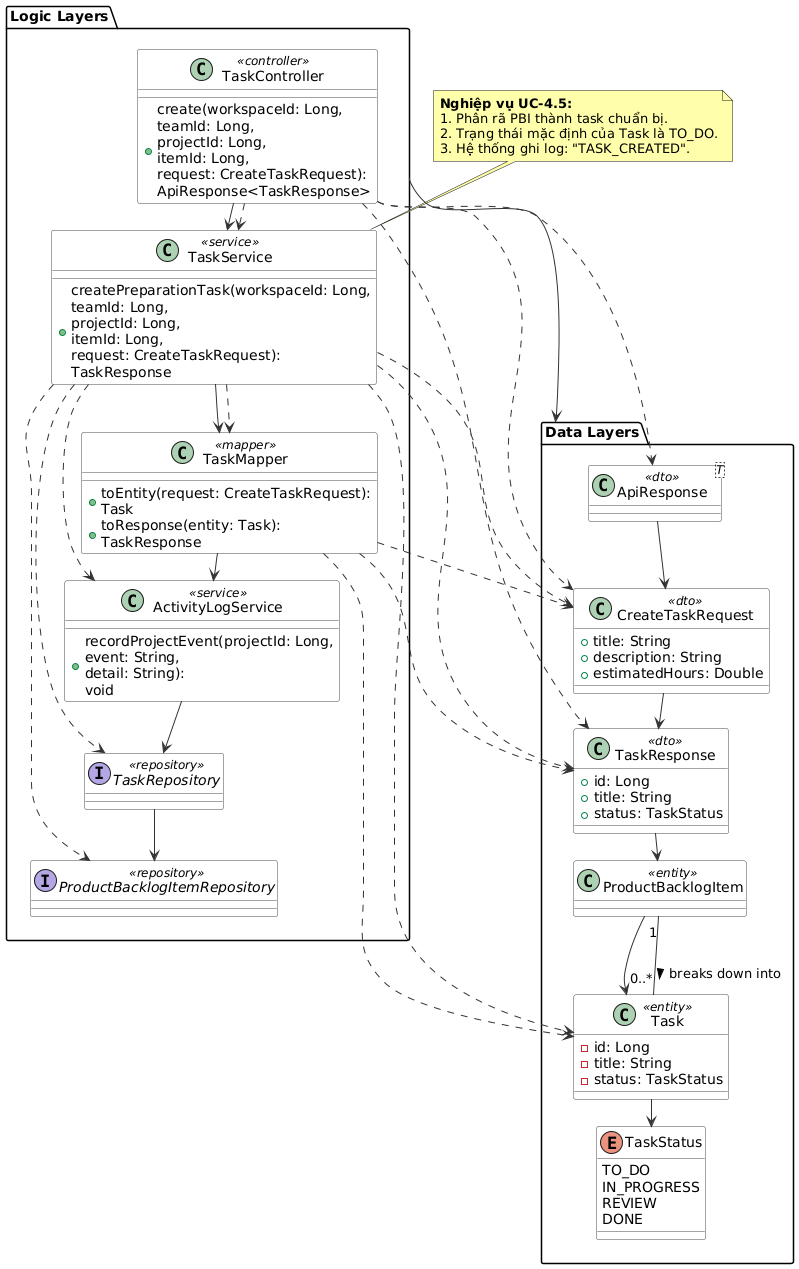

The diagram above was rendered by PlantUML. Its source (embedded in the PNG):
@startuml
skinparam ranksep 25
skinparam nodesep 15
skinparam BackgroundColor #FFFFFF
skinparam class {
    BackgroundColor white
    ArrowColor #333333
    BorderColor #444444
}

package "Logic Layers" {
    class TaskController <<controller>> {
        + create(workspaceId: Long,\nteamId: Long,\nprojectId: Long,\nitemId: Long,\nrequest: CreateTaskRequest):\nApiResponse<TaskResponse>
    }
    class TaskService <<service>> {
        + createPreparationTask(workspaceId: Long,\nteamId: Long,\nprojectId: Long,\nitemId: Long,\nrequest: CreateTaskRequest):\nTaskResponse
    }
    class TaskMapper <<mapper>> {
        + toEntity(request: CreateTaskRequest):\nTask
        + toResponse(entity: Task):\nTaskResponse
    }
    class ActivityLogService <<service>> {
        + recordProjectEvent(projectId: Long,\nevent: String,\ndetail: String):\nvoid
    }
    interface TaskRepository <<repository>>
    interface ProductBacklogItemRepository <<repository>>

    ' Ép trục dọc Logic bên trái
    TaskController -down-> TaskService
    TaskService -down-> TaskMapper
    TaskMapper -down-> ActivityLogService
    ActivityLogService -down-> TaskRepository
    TaskRepository -down-> ProductBacklogItemRepository
}

package "Data Layers" {
    class ApiResponse<T> <<dto>>
    class CreateTaskRequest <<dto>> {
        + title: String
        + description: String
        + estimatedHours: Double
    }
    class TaskResponse <<dto>> {
        + id: Long
        + title: String
        + status: TaskStatus
    }
    class ProductBacklogItem <<entity>>
    class Task <<entity>> {
        - id: Long
        - title: String
        - status: TaskStatus
    }
    enum TaskStatus {
        TO_DO
        IN_PROGRESS
        REVIEW
        DONE
    }

    ' Ép trục dọc Data bên phải
    ApiResponse -down-> CreateTaskRequest
    CreateTaskRequest -down-> TaskResponse
    TaskResponse -down-> ProductBacklogItem
    ProductBacklogItem -down-> Task
    Task -down-> TaskStatus
}

"Logic Layers" -right-> "Data Layers"

' --- DEPENDENCY ARROWS ---
TaskController ..> TaskService
TaskController ..> CreateTaskRequest
TaskController ..> TaskResponse
TaskController ..> ApiResponse

TaskService ..> TaskRepository
TaskService ..> ProductBacklogItemRepository
TaskService ..> ActivityLogService
TaskService ..> TaskMapper
TaskService ..> CreateTaskRequest
TaskService ..> TaskResponse
TaskService ..> Task

TaskMapper ..> CreateTaskRequest
TaskMapper ..> Task
TaskMapper ..> TaskResponse

' Association
ProductBacklogItem "1" -- "0..*" Task : breaks down into >

note as N5 #FFFFAA
<b>Nghiệp vụ UC-4.5:</b>
1. Phân rã PBI thành task chuẩn bị.
2. Trạng thái mặc định của Task là TO_DO.
3. Hệ thống ghi log: "TASK_CREATED".
end note
N5 .. TaskService
@enduml